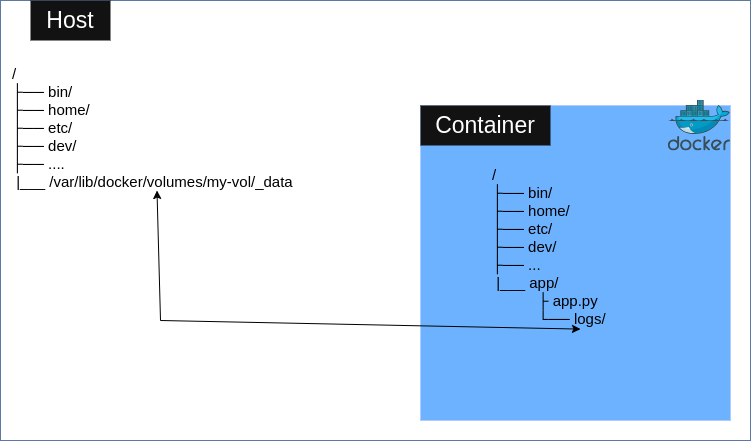

The diagram above was exported from draw.io. Its source (the exported page's mxGraphModel, read from the mxfile embedded in the PNG):
<mxGraphModel dx="872" dy="486" grid="1" gridSize="10" guides="1" tooltips="1" connect="1" arrows="0" fold="1" page="1" pageScale="1" pageWidth="850" pageHeight="1100" math="0" shadow="0">
  <root>
    <mxCell id="0" />
    <mxCell id="1" parent="0" />
    <mxCell id="TSW_2UrBtoUVnn9vrOW3-4" value="" style="rounded=0;whiteSpace=wrap;html=1;fillColor=light-dark(#DAE8FC,#FFFFFF);strokeColor=#6c8ebf;" parent="1" vertex="1">
      <mxGeometry x="30" y="60" width="750" height="440" as="geometry" />
    </mxCell>
    <mxCell id="TSW_2UrBtoUVnn9vrOW3-5" value="Host" style="rounded=0;whiteSpace=wrap;html=1;strokeColor=none;strokeWidth=8;fontSize=23;" parent="1" vertex="1">
      <mxGeometry x="60" y="60" width="80" height="40" as="geometry" />
    </mxCell>
    <mxCell id="TSW_2UrBtoUVnn9vrOW3-6" value="" style="rounded=0;whiteSpace=wrap;html=1;fillColor=#0050ef;strokeColor=#001DBC;fontColor=#ffffff;" parent="1" vertex="1">
      <mxGeometry x="450" y="165" width="310" height="315" as="geometry" />
    </mxCell>
    <mxCell id="TSW_2UrBtoUVnn9vrOW3-7" value="&lt;div&gt;&lt;font style=&quot;font-size: 15px; color: light-dark(rgb(0, 0, 0), rgb(0, 0, 0));&quot;&gt;/&lt;/font&gt;&lt;/div&gt;&lt;div&gt;&lt;font style=&quot;font-size: 15px; color: light-dark(rgb(0, 0, 0), rgb(0, 0, 0));&quot;&gt;├── bin/&lt;/font&gt;&lt;/div&gt;&lt;div&gt;&lt;font style=&quot;font-size: 15px; color: light-dark(rgb(0, 0, 0), rgb(0, 0, 0));&quot;&gt;├── home/&lt;/font&gt;&lt;/div&gt;&lt;div&gt;&lt;font style=&quot;font-size: 15px; color: light-dark(rgb(0, 0, 0), rgb(0, 0, 0));&quot;&gt;├── etc/&lt;/font&gt;&lt;/div&gt;&lt;div&gt;&lt;font style=&quot;font-size: 15px; color: light-dark(rgb(0, 0, 0), rgb(0, 0, 0));&quot;&gt;├── dev/&lt;/font&gt;&lt;/div&gt;&lt;div&gt;&lt;font style=&quot;font-size: 15px; color: light-dark(rgb(0, 0, 0), rgb(0, 0, 0));&quot;&gt;├── ...&lt;/font&gt;&lt;/div&gt;&lt;div&gt;&lt;font style=&quot;font-size: 15px; color: light-dark(rgb(0, 0, 0), rgb(0, 0, 0));&quot;&gt;&amp;nbsp;|___ app/&lt;/font&gt;&lt;/div&gt;&lt;div&gt;&lt;font style=&quot;font-size: 15px; color: light-dark(rgb(0, 0, 0), rgb(0, 0, 0));&quot;&gt;&lt;font style=&quot;&quot;&gt;&amp;nbsp; &amp;nbsp; &amp;nbsp; &amp;nbsp; &amp;nbsp; &amp;nbsp;&lt;/font&gt;&lt;span style=&quot;background-color: transparent;&quot;&gt;├ app.py&lt;/span&gt;&lt;/font&gt;&lt;/div&gt;&lt;div&gt;&lt;font style=&quot;font-size: 15px; color: light-dark(rgb(0, 0, 0), rgb(0, 0, 0));&quot;&gt;&lt;font&gt;&amp;nbsp; &amp;nbsp; &amp;nbsp; &amp;nbsp; &amp;nbsp; &amp;nbsp;&lt;/font&gt;&lt;span style=&quot;background-color: transparent;&quot;&gt;└── logs/&lt;/span&gt;&lt;/font&gt;&lt;/div&gt;&lt;div&gt;&lt;font style=&quot;font-size: 15px; color: light-dark(rgb(0, 0, 0), rgb(0, 0, 0));&quot;&gt;&lt;br&gt;&lt;/font&gt;&lt;/div&gt;&lt;div&gt;&lt;br&gt;&lt;/div&gt;" style="text;strokeColor=none;align=left;fillColor=none;html=1;verticalAlign=middle;whiteSpace=wrap;rounded=0;" parent="1" vertex="1">
      <mxGeometry x="520" y="186.5" width="120" height="272" as="geometry" />
    </mxCell>
    <mxCell id="TSW_2UrBtoUVnn9vrOW3-8" value="Container" style="rounded=0;whiteSpace=wrap;html=1;strokeColor=none;strokeWidth=8;fontSize=23;" parent="1" vertex="1">
      <mxGeometry x="450" y="165" width="130" height="40" as="geometry" />
    </mxCell>
    <mxCell id="wV-rDCnAjhdQbOITppuH-1" value="&lt;div&gt;&lt;font style=&quot;font-size: 15px; color: light-dark(rgb(0, 0, 0), rgb(0, 0, 0));&quot;&gt;/&lt;/font&gt;&lt;/div&gt;&lt;div&gt;&lt;font style=&quot;font-size: 15px; color: light-dark(rgb(0, 0, 0), rgb(0, 0, 0));&quot;&gt;├── bin/&lt;/font&gt;&lt;/div&gt;&lt;div&gt;&lt;font style=&quot;font-size: 15px; color: light-dark(rgb(0, 0, 0), rgb(0, 0, 0));&quot;&gt;├── home/&lt;/font&gt;&lt;/div&gt;&lt;div&gt;&lt;font style=&quot;font-size: 15px; color: light-dark(rgb(0, 0, 0), rgb(0, 0, 0));&quot;&gt;├── etc/&lt;/font&gt;&lt;/div&gt;&lt;div&gt;&lt;font style=&quot;font-size: 15px; color: light-dark(rgb(0, 0, 0), rgb(0, 0, 0));&quot;&gt;├── dev/&lt;/font&gt;&lt;/div&gt;&lt;div&gt;&lt;font style=&quot;font-size: 15px; color: light-dark(rgb(0, 0, 0), rgb(0, 0, 0));&quot;&gt;├── ....&lt;/font&gt;&lt;/div&gt;&lt;div&gt;&lt;font style=&quot;font-size: 15px; color: light-dark(rgb(0, 0, 0), rgb(0, 0, 0));&quot;&gt;&amp;nbsp;|___ /var/lib/docker/volumes/my-vol/_data&lt;/font&gt;&lt;/div&gt;&lt;div&gt;&lt;br&gt;&lt;/div&gt;" style="text;strokeColor=none;align=left;fillColor=none;html=1;verticalAlign=middle;whiteSpace=wrap;rounded=0;" vertex="1" parent="1">
      <mxGeometry x="40" y="140" width="290" height="110" as="geometry" />
    </mxCell>
    <mxCell id="TSW_2UrBtoUVnn9vrOW3-1" value="" style="image;sketch=0;aspect=fixed;html=1;points=[];align=center;fontSize=12;image=img/lib/mscae/Docker.svg;" parent="1" vertex="1">
      <mxGeometry x="697.8" y="159.5" width="62.2" height="51" as="geometry" />
    </mxCell>
    <mxCell id="wV-rDCnAjhdQbOITppuH-5" value="" style="endArrow=classic;startArrow=classic;html=1;rounded=0;strokeColor=light-dark(#000000,#000000);entryX=0.75;entryY=0.743;entryDx=0;entryDy=0;entryPerimeter=0;" edge="1" parent="1" source="wV-rDCnAjhdQbOITppuH-1" target="TSW_2UrBtoUVnn9vrOW3-7">
      <mxGeometry width="50" height="50" relative="1" as="geometry">
        <mxPoint x="400" y="150" as="sourcePoint" />
        <mxPoint x="450" y="100" as="targetPoint" />
        <Array as="points">
          <mxPoint x="190" y="380" />
        </Array>
      </mxGeometry>
    </mxCell>
  </root>
</mxGraphModel>